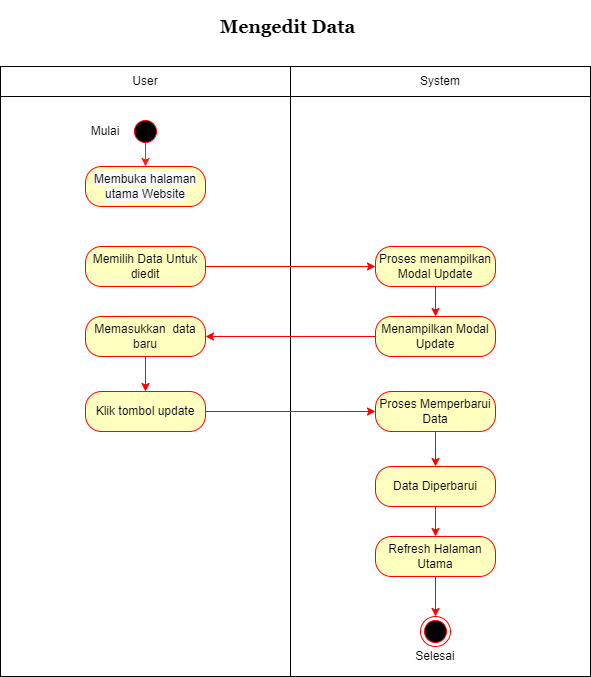

The diagram above was exported from draw.io. Its source (the exported page's mxGraphModel, read from the mxfile embedded in the PNG):
<mxGraphModel dx="1552" dy="725" grid="1" gridSize="10" guides="1" tooltips="1" connect="1" arrows="1" fold="1" page="1" pageScale="1" pageWidth="850" pageHeight="1100" math="0" shadow="0">
  <root>
    <mxCell id="tWClnupujHhDviGSLCkl-0" />
    <mxCell id="tWClnupujHhDviGSLCkl-1" parent="tWClnupujHhDviGSLCkl-0" />
    <mxCell id="2NVF0jtAC7nnj2g0_Dqe-0" value="" style="rounded=0;whiteSpace=wrap;html=1;" vertex="1" parent="tWClnupujHhDviGSLCkl-1">
      <mxGeometry x="90" y="790" width="290" height="610" as="geometry" />
    </mxCell>
    <mxCell id="2NVF0jtAC7nnj2g0_Dqe-1" value="" style="rounded=0;whiteSpace=wrap;html=1;" vertex="1" parent="tWClnupujHhDviGSLCkl-1">
      <mxGeometry x="380" y="790" width="300" height="610" as="geometry" />
    </mxCell>
    <mxCell id="2NVF0jtAC7nnj2g0_Dqe-2" value="" style="edgeStyle=orthogonalEdgeStyle;rounded=0;orthogonalLoop=1;jettySize=auto;html=1;strokeColor=#FF1D0D;" edge="1" parent="tWClnupujHhDviGSLCkl-1">
      <mxGeometry relative="1" as="geometry">
        <mxPoint x="235" y="860" as="sourcePoint" />
        <mxPoint x="235" y="890" as="targetPoint" />
      </mxGeometry>
    </mxCell>
    <mxCell id="2NVF0jtAC7nnj2g0_Dqe-3" value="User" style="rounded=0;whiteSpace=wrap;html=1;" vertex="1" parent="tWClnupujHhDviGSLCkl-1">
      <mxGeometry x="90" y="790" width="290" height="30" as="geometry" />
    </mxCell>
    <mxCell id="2NVF0jtAC7nnj2g0_Dqe-4" value="System" style="rounded=0;whiteSpace=wrap;html=1;" vertex="1" parent="tWClnupujHhDviGSLCkl-1">
      <mxGeometry x="380" y="790" width="300" height="30" as="geometry" />
    </mxCell>
    <mxCell id="2NVF0jtAC7nnj2g0_Dqe-5" value="" style="ellipse;html=1;shape=startState;fillColor=#000000;strokeColor=#ff0000;" vertex="1" parent="tWClnupujHhDviGSLCkl-1">
      <mxGeometry x="220" y="840" width="30" height="30" as="geometry" />
    </mxCell>
    <mxCell id="2NVF0jtAC7nnj2g0_Dqe-6" value="" style="ellipse;html=1;shape=endState;fillColor=#000000;strokeColor=#ff0000;" vertex="1" parent="tWClnupujHhDviGSLCkl-1">
      <mxGeometry x="510" y="1340" width="30" height="30" as="geometry" />
    </mxCell>
    <mxCell id="2NVF0jtAC7nnj2g0_Dqe-7" value="&#10;&#10;&lt;span style=&quot;color: rgb(0, 0, 0); font-family: helvetica; font-size: 12px; font-style: normal; font-weight: 400; letter-spacing: normal; text-align: center; text-indent: 0px; text-transform: none; word-spacing: 0px; background-color: rgb(248, 249, 250); display: inline; float: none;&quot;&gt;Membuka halaman utama Website&lt;/span&gt;&#10;&#10;" style="rounded=1;whiteSpace=wrap;html=1;arcSize=40;fontColor=#000000;fillColor=#ffffc0;strokeColor=#ff0000;" vertex="1" parent="tWClnupujHhDviGSLCkl-1">
      <mxGeometry x="175" y="890" width="120" height="40" as="geometry" />
    </mxCell>
    <mxCell id="2NVF0jtAC7nnj2g0_Dqe-8" value="" style="edgeStyle=orthogonalEdgeStyle;rounded=0;orthogonalLoop=1;jettySize=auto;html=1;strokeColor=#FF0000;" edge="1" parent="tWClnupujHhDviGSLCkl-1" source="2NVF0jtAC7nnj2g0_Dqe-9" target="2NVF0jtAC7nnj2g0_Dqe-26">
      <mxGeometry relative="1" as="geometry" />
    </mxCell>
    <mxCell id="2NVF0jtAC7nnj2g0_Dqe-9" value="Proses Memperbarui Data" style="rounded=1;whiteSpace=wrap;html=1;arcSize=40;fontColor=#000000;fillColor=#ffffc0;strokeColor=#ff0000;" vertex="1" parent="tWClnupujHhDviGSLCkl-1">
      <mxGeometry x="465" y="1115" width="120" height="40" as="geometry" />
    </mxCell>
    <mxCell id="2NVF0jtAC7nnj2g0_Dqe-10" value="Mulai" style="text;html=1;strokeColor=none;fillColor=none;align=center;verticalAlign=middle;whiteSpace=wrap;rounded=0;" vertex="1" parent="tWClnupujHhDviGSLCkl-1">
      <mxGeometry x="175" y="845" width="40" height="20" as="geometry" />
    </mxCell>
    <mxCell id="2NVF0jtAC7nnj2g0_Dqe-11" value="Selesai" style="text;html=1;strokeColor=none;fillColor=none;align=center;verticalAlign=middle;whiteSpace=wrap;rounded=0;" vertex="1" parent="tWClnupujHhDviGSLCkl-1">
      <mxGeometry x="505" y="1370" width="40" height="20" as="geometry" />
    </mxCell>
    <mxCell id="2NVF0jtAC7nnj2g0_Dqe-12" style="edgeStyle=orthogonalEdgeStyle;rounded=0;orthogonalLoop=1;jettySize=auto;html=1;entryX=0.5;entryY=0;entryDx=0;entryDy=0;strokeColor=#FF0000;" edge="1" parent="tWClnupujHhDviGSLCkl-1" source="2NVF0jtAC7nnj2g0_Dqe-13" target="2NVF0jtAC7nnj2g0_Dqe-6">
      <mxGeometry relative="1" as="geometry" />
    </mxCell>
    <mxCell id="2NVF0jtAC7nnj2g0_Dqe-13" value="Refresh Halaman Utama" style="rounded=1;whiteSpace=wrap;html=1;arcSize=40;fontColor=#000000;fillColor=#ffffc0;strokeColor=#ff0000;" vertex="1" parent="tWClnupujHhDviGSLCkl-1">
      <mxGeometry x="465" y="1260" width="120" height="40" as="geometry" />
    </mxCell>
    <mxCell id="2NVF0jtAC7nnj2g0_Dqe-14" value="&lt;h4&gt;&lt;font style=&quot;font-size: 18px&quot; face=&quot;Georgia&quot;&gt;Mengedit Data&lt;/font&gt;&lt;/h4&gt;" style="text;html=1;strokeColor=none;fillColor=none;align=center;verticalAlign=middle;whiteSpace=wrap;rounded=0;" vertex="1" parent="tWClnupujHhDviGSLCkl-1">
      <mxGeometry x="245" y="740" width="265" height="20" as="geometry" />
    </mxCell>
    <mxCell id="2NVF0jtAC7nnj2g0_Dqe-15" style="edgeStyle=orthogonalEdgeStyle;rounded=0;orthogonalLoop=1;jettySize=auto;html=1;entryX=0;entryY=0.5;entryDx=0;entryDy=0;strokeColor=#FF0000;" edge="1" parent="tWClnupujHhDviGSLCkl-1" source="2NVF0jtAC7nnj2g0_Dqe-16" target="2NVF0jtAC7nnj2g0_Dqe-18">
      <mxGeometry relative="1" as="geometry" />
    </mxCell>
    <mxCell id="2NVF0jtAC7nnj2g0_Dqe-16" value="Memilih Data Untuk diedit" style="rounded=1;whiteSpace=wrap;html=1;arcSize=40;fontColor=#000000;fillColor=#ffffc0;strokeColor=#ff0000;" vertex="1" parent="tWClnupujHhDviGSLCkl-1">
      <mxGeometry x="175" y="970" width="120" height="40" as="geometry" />
    </mxCell>
    <mxCell id="2NVF0jtAC7nnj2g0_Dqe-17" value="" style="edgeStyle=orthogonalEdgeStyle;rounded=0;orthogonalLoop=1;jettySize=auto;html=1;strokeColor=#FF0000;" edge="1" parent="tWClnupujHhDviGSLCkl-1" source="2NVF0jtAC7nnj2g0_Dqe-18" target="2NVF0jtAC7nnj2g0_Dqe-20">
      <mxGeometry relative="1" as="geometry" />
    </mxCell>
    <mxCell id="2NVF0jtAC7nnj2g0_Dqe-18" value="Proses menampilkan Modal Update" style="rounded=1;whiteSpace=wrap;html=1;arcSize=40;fontColor=#000000;fillColor=#ffffc0;strokeColor=#ff0000;" vertex="1" parent="tWClnupujHhDviGSLCkl-1">
      <mxGeometry x="465" y="970" width="120" height="40" as="geometry" />
    </mxCell>
    <mxCell id="2NVF0jtAC7nnj2g0_Dqe-19" style="edgeStyle=orthogonalEdgeStyle;rounded=0;orthogonalLoop=1;jettySize=auto;html=1;entryX=1;entryY=0.5;entryDx=0;entryDy=0;strokeColor=#FF0000;" edge="1" parent="tWClnupujHhDviGSLCkl-1" source="2NVF0jtAC7nnj2g0_Dqe-20" target="2NVF0jtAC7nnj2g0_Dqe-22">
      <mxGeometry relative="1" as="geometry" />
    </mxCell>
    <mxCell id="2NVF0jtAC7nnj2g0_Dqe-20" value="Menampilkan Modal Update" style="rounded=1;whiteSpace=wrap;html=1;arcSize=40;fontColor=#000000;fillColor=#ffffc0;strokeColor=#ff0000;" vertex="1" parent="tWClnupujHhDviGSLCkl-1">
      <mxGeometry x="465" y="1040" width="120" height="40" as="geometry" />
    </mxCell>
    <mxCell id="2NVF0jtAC7nnj2g0_Dqe-21" value="" style="edgeStyle=orthogonalEdgeStyle;rounded=0;orthogonalLoop=1;jettySize=auto;html=1;strokeColor=#FF0000;" edge="1" parent="tWClnupujHhDviGSLCkl-1" source="2NVF0jtAC7nnj2g0_Dqe-22" target="2NVF0jtAC7nnj2g0_Dqe-24">
      <mxGeometry relative="1" as="geometry" />
    </mxCell>
    <mxCell id="2NVF0jtAC7nnj2g0_Dqe-22" value="Memasukkan&amp;nbsp; data baru" style="rounded=1;whiteSpace=wrap;html=1;arcSize=40;fontColor=#000000;fillColor=#ffffc0;strokeColor=#ff0000;" vertex="1" parent="tWClnupujHhDviGSLCkl-1">
      <mxGeometry x="175" y="1040" width="120" height="40" as="geometry" />
    </mxCell>
    <mxCell id="2NVF0jtAC7nnj2g0_Dqe-23" style="edgeStyle=orthogonalEdgeStyle;rounded=0;orthogonalLoop=1;jettySize=auto;html=1;entryX=0;entryY=0.5;entryDx=0;entryDy=0;strokeColor=#FF0000;" edge="1" parent="tWClnupujHhDviGSLCkl-1" source="2NVF0jtAC7nnj2g0_Dqe-24" target="2NVF0jtAC7nnj2g0_Dqe-9">
      <mxGeometry relative="1" as="geometry" />
    </mxCell>
    <mxCell id="2NVF0jtAC7nnj2g0_Dqe-24" value="Klik tombol update" style="rounded=1;whiteSpace=wrap;html=1;arcSize=40;fontColor=#000000;fillColor=#ffffc0;strokeColor=#ff0000;" vertex="1" parent="tWClnupujHhDviGSLCkl-1">
      <mxGeometry x="175" y="1115" width="120" height="40" as="geometry" />
    </mxCell>
    <mxCell id="2NVF0jtAC7nnj2g0_Dqe-25" value="" style="edgeStyle=orthogonalEdgeStyle;rounded=0;orthogonalLoop=1;jettySize=auto;html=1;strokeColor=#FF0000;" edge="1" parent="tWClnupujHhDviGSLCkl-1" source="2NVF0jtAC7nnj2g0_Dqe-26" target="2NVF0jtAC7nnj2g0_Dqe-13">
      <mxGeometry relative="1" as="geometry" />
    </mxCell>
    <mxCell id="2NVF0jtAC7nnj2g0_Dqe-26" value="Data Diperbarui" style="rounded=1;whiteSpace=wrap;html=1;arcSize=40;fontColor=#000000;fillColor=#ffffc0;strokeColor=#ff0000;" vertex="1" parent="tWClnupujHhDviGSLCkl-1">
      <mxGeometry x="465" y="1190" width="120" height="40" as="geometry" />
    </mxCell>
  </root>
</mxGraphModel>